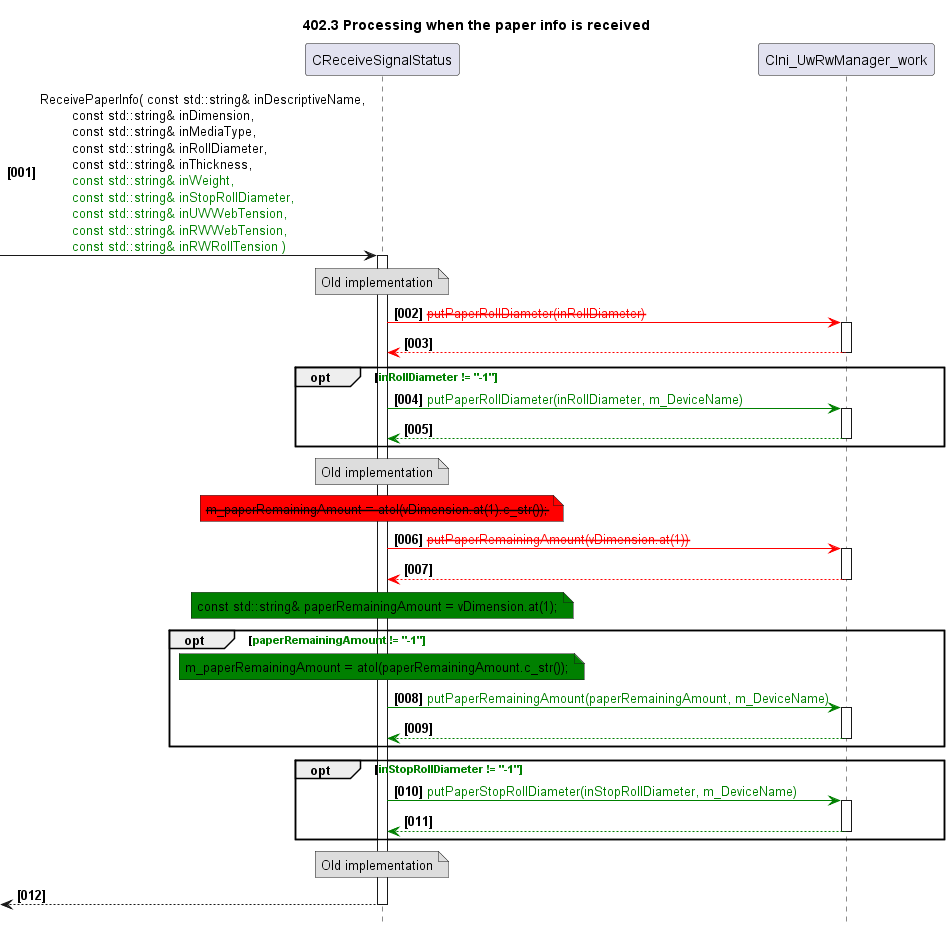

The diagram above was rendered by PlantUML. Its source (embedded in the PNG):
@startuml
skinparam noteBackgroundColor #DDDDDD
skinparam noteBorderColor #666666

autonumber "<b>[000]"
hide footbox
TITLE 402.3 Processing when the paper info is received

participant CReceiveSignalStatus as main
participant CIni_UwRwManager_work as ini

-> main++: ReceivePaperInfo( const std::string& inDescriptiveName,\n\tconst std::string& inDimension,\n\tconst std::string& inMediaType,\n\tconst std::string& inRollDiameter,\n\tconst std::string& inThickness,\n\t<color green>const std::string& inWeight,\n\t<color green>const std::string& inStopRollDiameter,\n\t<color green>const std::string& inUWWebTension,\n\t<color green>const std::string& inRWWebTension,\n\t<color green>const std::string& inRWRollTension )
    NOTE OVER of main: Old implementation
    main-[#red]>ini++: <color red><strike>putPaperRollDiameter(inRollDiameter)
    return
    OPT <color green>inRollDiameter != "-1"
        main-[#green]>ini++: <color green>putPaperRollDiameter(inRollDiameter, m_DeviceName)
        return
    END
    NOTE OVER of main: Old implementation
    NOTE OVER of main #red: <strike>m_paperRemainingAmount = atol(vDimension.at(1).c_str());
    main-[#red]>ini++: <color red><strike>putPaperRemainingAmount(vDimension.at(1))
    return
    NOTE OVER of main #green: const std::string& paperRemainingAmount = vDimension.at(1);
    OPT <color green>paperRemainingAmount != "-1"
        NOTE OVER of main #green: m_paperRemainingAmount = atol(paperRemainingAmount.c_str());
        main-[#green]>ini++: <color green>putPaperRemainingAmount(paperRemainingAmount, m_DeviceName)
        return
    END
    OPT <color green>inStopRollDiameter != "-1"
        main-[#green]>ini++: <color green>putPaperStopRollDiameter(inStopRollDiameter, m_DeviceName)
        return
    END
    NOTE OVER of main: Old implementation
return
@enduml